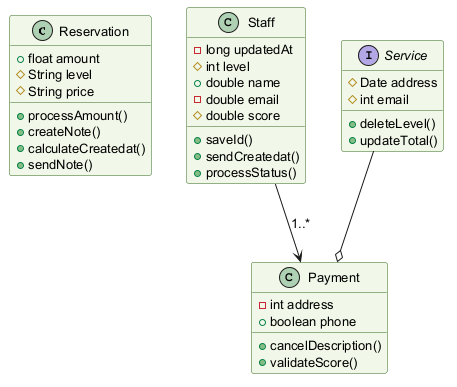

The diagram above was rendered by PlantUML. Its source (embedded in the PNG):
@startuml
skinparam backgroundColor #FFFFFF
skinparam classBackgroundColor #F1F8E9
skinparam classBorderColor #33691E
skinparam defaultFontSize 13
class Reservation {
  +float amount
  #String level
  #String price
  +processAmount()
  +createNote()
  +calculateCreatedat()
  +sendNote()
}
class Payment {
  -int address
  +boolean phone
  +cancelDescription()
  +validateScore()
}
class Staff {
  -long updatedAt
  #int level
  +double name
  -double email
  #double score
  +saveId()
  +sendCreatedat()
  +processStatus()
}
interface Service {
  #Date address
  #int email
  +deleteLevel()
  +updateTotal()
}
Staff --> Payment : "1..*"
Service --o Payment
@enduml